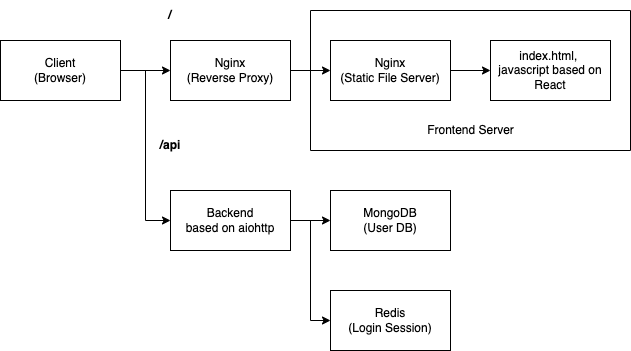

The diagram above was exported from draw.io. Its source (the exported page's mxGraphModel, read from the mxfile embedded in the PNG):
<mxGraphModel dx="1186" dy="750" grid="1" gridSize="10" guides="1" tooltips="1" connect="1" arrows="1" fold="1" page="1" pageScale="1" pageWidth="827" pageHeight="1169" math="0" shadow="0">
  <root>
    <mxCell id="0" />
    <mxCell id="1" parent="0" />
    <mxCell id="WavY3He8CK1q-OC0ECjN-3" value="" style="edgeStyle=orthogonalEdgeStyle;rounded=0;orthogonalLoop=1;jettySize=auto;html=1;entryX=0;entryY=0.5;entryDx=0;entryDy=0;" edge="1" parent="1" source="WavY3He8CK1q-OC0ECjN-1" target="WavY3He8CK1q-OC0ECjN-8">
      <mxGeometry relative="1" as="geometry" />
    </mxCell>
    <mxCell id="WavY3He8CK1q-OC0ECjN-1" value="Client&lt;br&gt;(Browser)" style="rounded=0;whiteSpace=wrap;html=1;" vertex="1" parent="1">
      <mxGeometry x="80" y="290" width="120" height="60" as="geometry" />
    </mxCell>
    <mxCell id="WavY3He8CK1q-OC0ECjN-5" value="" style="edgeStyle=orthogonalEdgeStyle;rounded=0;orthogonalLoop=1;jettySize=auto;html=1;" edge="1" parent="1" source="WavY3He8CK1q-OC0ECjN-2" target="WavY3He8CK1q-OC0ECjN-4">
      <mxGeometry relative="1" as="geometry" />
    </mxCell>
    <mxCell id="WavY3He8CK1q-OC0ECjN-2" value="Nginx&lt;br&gt;(Reverse Proxy)" style="rounded=0;whiteSpace=wrap;html=1;" vertex="1" parent="1">
      <mxGeometry x="250" y="290" width="120" height="60" as="geometry" />
    </mxCell>
    <mxCell id="WavY3He8CK1q-OC0ECjN-7" value="" style="edgeStyle=orthogonalEdgeStyle;rounded=0;orthogonalLoop=1;jettySize=auto;html=1;" edge="1" parent="1" source="WavY3He8CK1q-OC0ECjN-4" target="WavY3He8CK1q-OC0ECjN-6">
      <mxGeometry relative="1" as="geometry" />
    </mxCell>
    <mxCell id="WavY3He8CK1q-OC0ECjN-4" value="Nginx&lt;br&gt;(Static File Server)" style="rounded=0;whiteSpace=wrap;html=1;" vertex="1" parent="1">
      <mxGeometry x="410" y="290" width="120" height="60" as="geometry" />
    </mxCell>
    <mxCell id="WavY3He8CK1q-OC0ECjN-6" value="index.html, &lt;br&gt;javascript based on React" style="rounded=0;whiteSpace=wrap;html=1;" vertex="1" parent="1">
      <mxGeometry x="570" y="290" width="120" height="60" as="geometry" />
    </mxCell>
    <mxCell id="WavY3He8CK1q-OC0ECjN-14" value="" style="edgeStyle=orthogonalEdgeStyle;rounded=0;orthogonalLoop=1;jettySize=auto;html=1;entryX=0;entryY=0.5;entryDx=0;entryDy=0;" edge="1" parent="1" source="WavY3He8CK1q-OC0ECjN-8" target="WavY3He8CK1q-OC0ECjN-13">
      <mxGeometry relative="1" as="geometry" />
    </mxCell>
    <mxCell id="WavY3He8CK1q-OC0ECjN-8" value="Backend&lt;br&gt;based on aiohttp" style="rounded=0;whiteSpace=wrap;html=1;" vertex="1" parent="1">
      <mxGeometry x="250" y="440" width="120" height="60" as="geometry" />
    </mxCell>
    <mxCell id="WavY3He8CK1q-OC0ECjN-9" value="" style="edgeStyle=orthogonalEdgeStyle;rounded=0;orthogonalLoop=1;jettySize=auto;html=1;entryX=0;entryY=0.5;entryDx=0;entryDy=0;exitX=1;exitY=0.5;exitDx=0;exitDy=0;" edge="1" parent="1" source="WavY3He8CK1q-OC0ECjN-1" target="WavY3He8CK1q-OC0ECjN-2">
      <mxGeometry relative="1" as="geometry">
        <mxPoint x="210" y="330" as="sourcePoint" />
        <mxPoint x="260" y="430" as="targetPoint" />
      </mxGeometry>
    </mxCell>
    <mxCell id="WavY3He8CK1q-OC0ECjN-10" value="&lt;b&gt;/&lt;/b&gt;" style="text;html=1;strokeColor=none;fillColor=none;align=center;verticalAlign=middle;whiteSpace=wrap;rounded=0;" vertex="1" parent="1">
      <mxGeometry x="220" y="250" width="60" height="30" as="geometry" />
    </mxCell>
    <mxCell id="WavY3He8CK1q-OC0ECjN-11" value="&lt;b&gt;/api&lt;/b&gt;" style="text;html=1;strokeColor=none;fillColor=none;align=center;verticalAlign=middle;whiteSpace=wrap;rounded=0;" vertex="1" parent="1">
      <mxGeometry x="220" y="380" width="60" height="30" as="geometry" />
    </mxCell>
    <mxCell id="WavY3He8CK1q-OC0ECjN-12" value="MongoDB&lt;br&gt;(User DB)" style="rounded=0;whiteSpace=wrap;html=1;" vertex="1" parent="1">
      <mxGeometry x="410" y="440" width="120" height="60" as="geometry" />
    </mxCell>
    <mxCell id="WavY3He8CK1q-OC0ECjN-13" value="Redis&lt;br&gt;(Login Session)" style="rounded=0;whiteSpace=wrap;html=1;" vertex="1" parent="1">
      <mxGeometry x="410" y="540" width="120" height="60" as="geometry" />
    </mxCell>
    <mxCell id="WavY3He8CK1q-OC0ECjN-15" value="" style="edgeStyle=orthogonalEdgeStyle;rounded=0;orthogonalLoop=1;jettySize=auto;html=1;exitX=1;exitY=0.5;exitDx=0;exitDy=0;" edge="1" parent="1" source="WavY3He8CK1q-OC0ECjN-8">
      <mxGeometry relative="1" as="geometry">
        <mxPoint x="380" y="480" as="sourcePoint" />
        <mxPoint x="410" y="470" as="targetPoint" />
      </mxGeometry>
    </mxCell>
    <mxCell id="WavY3He8CK1q-OC0ECjN-16" value="" style="swimlane;startSize=0;" vertex="1" parent="1">
      <mxGeometry x="390" y="260" width="320" height="140" as="geometry" />
    </mxCell>
    <mxCell id="WavY3He8CK1q-OC0ECjN-17" value="Frontend Server" style="text;html=1;align=center;verticalAlign=middle;resizable=0;points=[];autosize=1;strokeColor=none;fillColor=none;" vertex="1" parent="1">
      <mxGeometry x="495" y="365" width="110" height="30" as="geometry" />
    </mxCell>
  </root>
</mxGraphModel>